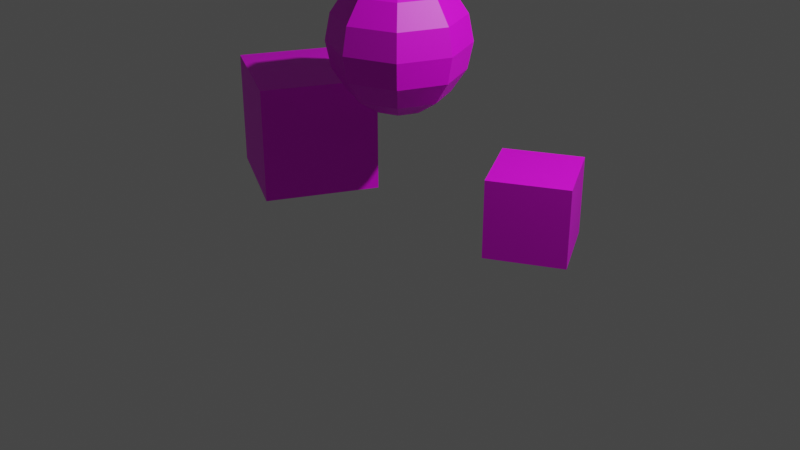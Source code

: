 # Source: test.blend  (saved by Blender 2.83.18; exported with 4.5.12 LTS)
import bpy
from mathutils import Matrix  # noqa: F401  (used for matrix-valued properties, if any)

bpy.ops.wm.read_factory_settings(use_empty=True)
scene = bpy.context.scene
scene.name = 'Scene'

# ---- collections
col_collection = bpy.data.collections.new('Collection'); scene.collection.children.link(col_collection)

# ---- images (referenced by path relative to the original .blend; pixels are not part of the script)
import os
ASSET_DIR = os.environ.get("B2B_ASSET_DIR", "")  # directory of the original .blend (textures are referenced by path, not embedded)
HERE = os.path.dirname(os.path.abspath(__file__))  # packed textures are extracted next to this script under _unpacked/

def load_image(name, relpath, width, height, colorspace="sRGB"):
    """Load a texture the original file referenced (path relative to the .blend, or extracted next to this script)."""
    p = next((c for c in (os.path.join(HERE, relpath), os.path.join(ASSET_DIR, relpath)) if relpath and os.path.exists(c)), "")
    if p:
        img = bpy.data.images.load(p, check_existing=True)
        img.name = name
    else:  # same state as the original file: an image datablock whose file is absent (Cycles renders it pink)
        img = bpy.data.images.new(name, width, height)
        img.source = "FILE"
        img.filepath = "//" + (relpath or name)
    img.colorspace_settings.name = colorspace
    return img
img_test_tex_jpg = load_image('test_tex.jpg', 'test_tex.jpg', 1024, 1024, 'sRGB')

# ---- materials (node trees are filled in below, after node groups)
mat_default_obj = bpy.data.materials.new('Default OBJ')
mat_default_obj.use_transparent_shadow = False

# ---- material node trees
mat_default_obj.use_nodes = True; mat_default_obj.node_tree.nodes.clear()
_N = mat_default_obj.node_tree.nodes; _L = mat_default_obj.node_tree.links
n0 = _N.new('ShaderNodeBsdfPrincipled'); n0.name = 'Principled BSDF'; n0.location = (10, 300)
n0.distribution = 'GGX'
n0.subsurface_method = 'BURLEY'
n0.inputs[3].default_value = 1.45
n0.inputs[27].default_value = (0.0, 0.0, 0.0, 1.0)
n0.inputs[28].default_value = 1.0
n1 = _N.new('ShaderNodeOutputMaterial'); n1.name = 'Material Output'; n1.location = (300, 300)
n2 = _N.new('ShaderNodeTexImage'); n2.name = 'Image Texture'; n2.location = (-280, 280)
n2.image = img_test_tex_jpg
_L.new(n0.outputs[0], n1.inputs[0])
_L.new(n2.outputs[0], n0.inputs[0])
n1.is_active_output = True

# ---- world
world_world = bpy.data.worlds.new('World'); scene.world = world_world
world_world.use_nodes = True; world_world.node_tree.nodes.clear()
_N = world_world.node_tree.nodes; _L = world_world.node_tree.links
n0 = _N.new('ShaderNodeOutputWorld'); n0.name = 'World Output'; n0.location = (300, 300)
n1 = _N.new('ShaderNodeBackground'); n1.name = 'Background'; n1.location = (10, 300)
n1.inputs[0].default_value = (0.05088, 0.05088, 0.05088, 1.0)
_L.new(n1.outputs[0], n0.inputs[0])
n0.is_active_output = True
world_world.color = (0.05088, 0.05088, 0.05088)
world_world.use_sun_shadow = False
world_world.sun_shadow_jitter_overblur = 0.0

# ---- cameras
cam_camera = bpy.data.cameras.new('Camera')
cam_camera.clip_end = 100.0
cam_camera.ortho_scale = 7.314

# ---- lights
light_light = bpy.data.lights.new('Light', 'POINT')
light_light.transmission_factor = 0.0
light_light.energy = 1000.0
light_light.shadow_soft_size = 0.1
light_light.shadow_maximum_resolution = 0.006
light_light.use_absolute_resolution = True

# ---- meshes
me_cube01_cube01_cube_001 = bpy.data.meshes.new('Cube01_cube01_Cube.001')
me_cube01_cube01_cube_001.from_pydata([(-1.676, 1.263, -0.8057), (-1.144, 1.263, 0.8057), (-0.6043, 1.263, -0.2662), (-2.216, 0.06342, 0.2662), (-1.144, 0.06342, 0.8057), (-2.216, 1.263, 0.2662), (-1.676, 0.06342, -0.8057), (-0.6043, 0.06342, -0.2662)], [], [(0, 1, 2), (1, 3, 4), (5, 6, 3), (7, 3, 6), (2, 4, 7), (0, 7, 6), (0, 5, 1), (1, 5, 3), (5, 0, 6), (7, 4, 3), (2, 1, 4), (0, 2, 7)])
me_cube01_cube01_cube_001.polygons.foreach_set('use_smooth', [True] * 12)
_k = set([(0, 2), (0, 5), (0, 6), (1, 2), (1, 4), (1, 5), (2, 7), (3, 4), (3, 5), (3, 6), (4, 7), (6, 7)])
me_cube01_cube01_cube_001.attributes.new('sharp_edge', 'BOOLEAN', 'EDGE').data.foreach_set('value', [ (min(e.vertices), max(e.vertices)) in _k for e in me_cube01_cube01_cube_001.edges])
_uv = me_cube01_cube01_cube_001.uv_layers.new(name='UVMap')
_uv.uv.foreach_set('vector', [0.25, 0.25, 0.5, 8.659e-05, 0.5, 0.25, 0.5, 0.9999, 0.25, 0.75, 0.5, 0.75, 8.665e-05, 0.75, 0.25, 0.5, 0.25, 0.75, 0.5, 0.5, 0.25, 0.75, 0.25, 0.5, 0.75, 0.5, 0.5, 0.75, 0.5, 0.5, 0.25, 0.25, 0.5, 0.5, 0.25, 0.5, 0.25, 0.25, 0.25, 8.665e-05, 0.5, 8.659e-05, 0.5, 0.9999, 0.25, 0.9999, 0.25, 0.75, 8.665e-05, 0.75, 8.659e-05, 0.5, 0.25, 0.5, 0.5, 0.5, 0.5, 0.75, 0.25, 0.75, 0.75, 0.5, 0.75, 0.75, 0.5, 0.75, 0.25, 0.25, 0.5, 0.25, 0.5, 0.5])
me_cube01_cube01_cube_001.materials.append(mat_default_obj)
me_cube01_cube01_cube_001.use_remesh_fix_poles = True
me_cube01_cube01_cube_001.use_remesh_preserve_attributes = False
me_cube01_cube01_cube_001.use_mirror_vertex_groups = False
me_cube01_cube01_cube_001.update()
me_cube01_cube01_cube_001.normals_split_custom_set([tuple(v) for v in zip(*[iter([0.0, 1.0, 8.278e-08, 0.0, 1.0, 8.278e-08, 0.0, 1.0, 1.656e-07, -0.4496, -4.553e-07, 0.8932, -0.4496, -4.553e-07, 0.8932, -0.4496, -9.106e-07, 0.8932, -0.8932, 1.45e-07, -0.4496, -0.8932, 1.45e-07, -0.4496, -0.8932, 0.0, -0.4496, 0.0, -1.0, 0.0, 0.0, -1.0, 0.0, 0.0, -1.0, 0.0, 0.8932, -2.254e-07, 0.4496, 0.8932, -2.254e-07, 0.4496, 0.8932, 0.0, 0.4496, 0.4496, 2.897e-07, -0.8932, 0.4496, 2.897e-07, -0.8932, 0.4496, 5.795e-07, -0.8932, 0.0, 1.0, 8.278e-08, 0.0, 1.0, 0.0, 0.0, 1.0, 8.278e-08, -0.4496, -4.553e-07, 0.8932, -0.4496, 0.0, 0.8932, -0.4496, -4.553e-07, 0.8932, -0.8932, 1.45e-07, -0.4496, -0.8932, 2.901e-07, -0.4496, -0.8932, 1.45e-07, -0.4496, 0.0, -1.0, 0.0, 0.0, -1.0, 0.0, 0.0, -1.0, 0.0, 0.8932, -2.254e-07, 0.4496, 0.8932, -4.508e-07, 0.4496, 0.8932, -2.254e-07, 0.4496, 0.4496, 2.897e-07, -0.8932, 0.4496, 0.0, -0.8932, 0.4496, 2.897e-07, -0.8932])] * 3)])
me_cube02_cube02_cube_001 = bpy.data.meshes.new('Cube02_cube02_Cube.001')
me_cube02_cube02_cube_001.from_pydata([(1.871, 0.8235, -0.3577), (1.18, 0.02349, 0.04603), (1.871, 0.02349, -0.3577), (1.18, 0.8235, 0.04603), (0.7764, 0.02349, -0.6446), (0.7764, 0.8235, -0.6446), (1.467, 0.02349, -1.048), (1.467, 0.8235, -1.048)], [], [(0, 1, 2), (3, 4, 1), (5, 6, 4), (7, 2, 6), (4, 2, 1), (3, 7, 5), (0, 3, 1), (3, 5, 4), (5, 7, 6), (7, 0, 2), (4, 6, 2), (3, 0, 7)])
_uv = me_cube02_cube02_cube_001.uv_layers.new(name='UVMap')
_uv.uv.foreach_set('vector', [0.9999, 0.5, 0.75, 0.75, 0.75, 0.5, 0.25, 0.5, 0.5, 0.25, 0.5, 0.5, 0.9999, 8.659e-05, 0.75, 0.25, 0.75, 8.659e-05, 0.9999, 0.25, 0.75, 0.5, 0.75, 0.25, 0.5, 0.25, 0.75, 0.5, 0.5, 0.5, 0.25, 0.5, 8.698e-05, 0.25, 0.25, 0.25, 0.9999, 0.5, 0.9999, 0.75, 0.75, 0.75, 0.25, 0.5, 0.25, 0.25, 0.5, 0.25, 0.9999, 8.659e-05, 0.9999, 0.25, 0.75, 0.25, 0.9999, 0.25, 0.9999, 0.5, 0.75, 0.5, 0.5, 0.25, 0.75, 0.25, 0.75, 0.5, 0.25, 0.5, 8.659e-05, 0.5, 8.698e-05, 0.25])
me_cube02_cube02_cube_001.materials.append(mat_default_obj)
me_cube02_cube02_cube_001.use_remesh_fix_poles = True
me_cube02_cube02_cube_001.use_remesh_preserve_attributes = False
me_cube02_cube02_cube_001.use_mirror_vertex_groups = False
me_cube02_cube02_cube_001.update()
me_cube02_cube02_cube_001.normals_split_custom_set([tuple(v) for v in zip(*[iter([0.5047, 0.0, 0.8633, 0.5047, 0.0, 0.8633, 0.5047, 0.0, 0.8633, -0.8633, 0.0, 0.5047, -0.8633, 0.0, 0.5047, -0.8633, 0.0, 0.5047, -0.5047, 0.0, -0.8633, -0.5047, 0.0, -0.8633, -0.5047, 0.0, -0.8633, 0.8633, 0.0, -0.5047, 0.8633, 0.0, -0.5047, 0.8633, 0.0, -0.5047, 4.484e-07, -1.0, -1.711e-06, 4.484e-07, -1.0, -1.711e-06, 4.484e-07, -1.0, -1.711e-06, 0.0, 1.0, 0.0, 0.0, 1.0, 0.0, 0.0, 1.0, 0.0, 0.5047, 0.0, 0.8633, 0.5047, 0.0, 0.8633, 0.5047, 0.0, 0.8633, -0.8633, 0.0, 0.5047, -0.8633, 0.0, 0.5047, -0.8633, 0.0, 0.5047, -0.5047, 0.0, -0.8633, -0.5047, 0.0, -0.8633, -0.5047, 0.0, -0.8633, 0.8633, 0.0, -0.5047, 0.8633, 0.0, -0.5047, 0.8633, 0.0, -0.5047, 0.0, -1.0, 0.0, 0.0, -1.0, 0.0, 0.0, -1.0, 0.0, 0.0, 1.0, 0.0, 0.0, 1.0, 0.0, 0.0, 1.0, 0.0])] * 3)])
me_sphere_sphere_002 = bpy.data.meshes.new('Sphere_Sphere.002')
me_sphere_sphere_002.from_pydata([(0.0, 1.16, 0.0), (0.0, 1.213, -0.2679), (0.1894, 1.213, -0.1894), (0.0, 1.592, -0.6467), (0.35, 1.365, -0.35), (0.0, 1.365, -0.495), (0.0, 2.128, -0.6467), (0.495, 1.86, -0.495), (0.0, 1.86, -0.7), (0.0, 2.507, -0.2679), (0.35, 2.355, -0.35), (0.0, 2.355, -0.495), (0.4573, 1.592, -0.4573), (0.4573, 2.128, -0.4573), (0.0, 2.56, 0.0), (0.1894, 2.507, -0.1894), (0.2679, 1.213, 0.0), (0.6467, 1.592, 0.0), (0.6467, 2.128, 0.0), (0.2679, 2.507, 0.0), (0.495, 1.365, 0.0), (0.7, 1.86, 0.0), (0.495, 2.355, 0.0), (0.4573, 1.592, 0.4573), (0.35, 2.355, 0.35), (0.4573, 2.128, 0.4573), (0.1894, 2.507, 0.1894), (0.1894, 1.213, 0.1894), (0.35, 1.365, 0.35), (0.495, 1.86, 0.495), (0.0, 1.213, 0.2679), (0.0, 1.365, 0.495), (0.0, 1.86, 0.7), (0.0, 2.355, 0.495), (0.0, 1.592, 0.6467), (0.0, 2.128, 0.6467), (0.0, 2.507, 0.2679), (-0.495, 1.86, 0.495), (-0.35, 2.355, 0.35), (-0.1894, 1.213, 0.1894), (-0.4573, 1.592, 0.4573), (-0.4573, 2.128, 0.4573), (-0.1894, 2.507, 0.1894), (-0.35, 1.365, 0.35), (-0.2679, 1.213, 0.0), (-0.6467, 1.592, 0.0), (-0.6467, 2.128, 0.0), (-0.2679, 2.507, 0.0), (-0.495, 1.365, 0.0), (-0.7, 1.86, 0.0), (-0.495, 2.355, 0.0), (-0.4573, 2.128, -0.4573), (-0.1894, 2.507, -0.1894), (-0.1894, 1.213, -0.1894), (-0.35, 1.365, -0.35), (-0.495, 1.86, -0.495), (-0.35, 2.355, -0.35), (-0.4573, 1.592, -0.4573)], [], [(0, 1, 2), (3, 4, 5), (6, 7, 8), (9, 10, 11), (5, 2, 1), (8, 12, 3), (11, 13, 6), (9, 14, 15), (4, 16, 2), (7, 17, 12), (10, 18, 13), (15, 14, 19), (0, 2, 16), (12, 20, 4), (7, 18, 21), (15, 22, 10), (21, 23, 17), (18, 24, 25), (19, 14, 26), (0, 16, 27), (20, 23, 28), (18, 29, 21), (19, 24, 22), (20, 27, 16), (0, 27, 30), (23, 31, 28), (25, 32, 29), (26, 33, 24), (27, 31, 30), (29, 34, 23), (24, 35, 25), (26, 14, 36), (35, 37, 32), (36, 38, 33), (31, 39, 30), (32, 40, 34), (33, 41, 35), (36, 14, 42), (0, 30, 39), (34, 43, 31), (43, 44, 39), (37, 45, 40), (38, 46, 41), (42, 14, 47), (0, 39, 44), (40, 48, 43), (41, 49, 37), (42, 50, 38), (50, 51, 46), (47, 14, 52), (0, 44, 53), (45, 54, 48), (46, 55, 49), (47, 56, 50), (48, 53, 44), (49, 57, 45), (0, 53, 1), (57, 5, 54), (51, 8, 55), (52, 11, 56), (54, 1, 53), (55, 3, 57), (56, 6, 51), (52, 14, 9), (3, 12, 4), (6, 13, 7), (9, 15, 10), (5, 4, 2), (8, 7, 12), (11, 10, 13), (4, 20, 16), (7, 21, 17), (10, 22, 18), (12, 17, 20), (7, 13, 18), (15, 19, 22), (21, 29, 23), (18, 22, 24), (20, 17, 23), (18, 25, 29), (19, 26, 24), (20, 28, 27), (23, 34, 31), (25, 35, 32), (26, 36, 33), (27, 28, 31), (29, 32, 34), (24, 33, 35), (35, 41, 37), (36, 42, 38), (31, 43, 39), (32, 37, 40), (33, 38, 41), (34, 40, 43), (43, 48, 44), (37, 49, 45), (38, 50, 46), (40, 45, 48), (41, 46, 49), (42, 47, 50), (50, 56, 51), (45, 57, 54), (46, 51, 55), (47, 52, 56), (48, 54, 53), (49, 55, 57), (57, 3, 5), (51, 6, 8), (52, 9, 11), (54, 5, 1), (55, 8, 3), (56, 11, 6)])
_uv = me_sphere_sphere_002.uv_layers.new(name='UVMap')
_uv.uv.foreach_set('vector', [0.6875, 0.0, 0.75, 0.125, 0.625, 0.125, 0.75, 0.375, 0.625, 0.25, 0.75, 0.25, 0.75, 0.625, 0.625, 0.5, 0.75, 0.5, 0.75, 0.875, 0.625, 0.75, 0.75, 0.75, 0.75, 0.25, 0.625, 0.125, 0.75, 0.125, 0.75, 0.5, 0.625, 0.375, 0.75, 0.375, 0.75, 0.75, 0.625, 0.625, 0.75, 0.625, 0.75, 0.875, 0.6875, 1.0, 0.625, 0.875, 0.625, 0.25, 0.5, 0.125, 0.625, 0.125, 0.625, 0.5, 0.5, 0.375, 0.625, 0.375, 0.625, 0.75, 0.5, 0.625, 0.625, 0.625, 0.625, 0.875, 0.5625, 1.0, 0.5, 0.875, 0.5625, 0.0, 0.625, 0.125, 0.5, 0.125, 0.625, 0.375, 0.5, 0.25, 0.625, 0.25, 0.625, 0.5, 0.5, 0.625, 0.5, 0.5, 0.625, 0.875, 0.5, 0.75, 0.625, 0.75, 0.5, 0.5, 0.375, 0.375, 0.5, 0.375, 0.5, 0.625, 0.375, 0.75, 0.375, 0.625, 0.5, 0.875, 0.4375, 1.0, 0.375, 0.875, 0.4375, 0.0, 0.5, 0.125, 0.375, 0.125, 0.5, 0.25, 0.375, 0.375, 0.375, 0.25, 0.5, 0.625, 0.375, 0.5, 0.5, 0.5, 0.5, 0.875, 0.375, 0.75, 0.5, 0.75, 0.5, 0.25, 0.375, 0.125, 0.5, 0.125, 0.3125, 0.0, 0.375, 0.125, 0.25, 0.125, 0.375, 0.375, 0.25, 0.25, 0.375, 0.25, 0.375, 0.625, 0.25, 0.5, 0.375, 0.5, 0.375, 0.875, 0.25, 0.75, 0.375, 0.75, 0.375, 0.125, 0.25, 0.25, 0.25, 0.125, 0.375, 0.5, 0.25, 0.375, 0.375, 0.375, 0.375, 0.75, 0.25, 0.625, 0.375, 0.625, 0.375, 0.875, 0.3125, 1.0, 0.25, 0.875, 0.25, 0.625, 0.125, 0.5, 0.25, 0.5, 0.25, 0.875, 0.125, 0.75, 0.25, 0.75, 0.25, 0.25, 0.125, 0.125, 0.25, 0.125, 0.25, 0.5, 0.125, 0.375, 0.25, 0.375, 0.25, 0.75, 0.125, 0.625, 0.25, 0.625, 0.25, 0.875, 0.1875, 1.0, 0.125, 0.875, 0.1875, 0.0, 0.25, 0.125, 0.125, 0.125, 0.25, 0.375, 0.125, 0.25, 0.25, 0.25, 0.125, 0.25, 0.0, 0.125, 0.125, 0.125, 0.125, 0.5, 0.0, 0.375, 0.125, 0.375, 0.125, 0.75, 0.0, 0.625, 0.125, 0.625, 0.125, 0.875, 0.0625, 1.0, 0.0, 0.875, 0.0625, 0.0, 0.125, 0.125, 0.0, 0.125, 0.125, 0.375, 0.0, 0.25, 0.125, 0.25, 0.125, 0.625, 0.0, 0.5, 0.125, 0.5, 0.125, 0.875, 0.0, 0.75, 0.125, 0.75, 1.0, 0.75, 0.875, 0.625, 1.0, 0.625, 1.0, 0.875, 0.9375, 1.0, 0.875, 0.875, 0.9375, 0.0, 1.0, 0.125, 0.875, 0.125, 1.0, 0.375, 0.875, 0.25, 1.0, 0.25, 1.0, 0.625, 0.875, 0.5, 1.0, 0.5, 1.0, 0.875, 0.875, 0.75, 1.0, 0.75, 1.0, 0.25, 0.875, 0.125, 1.0, 0.125, 1.0, 0.5, 0.875, 0.375, 1.0, 0.375, 0.8125, 0.0, 0.875, 0.125, 0.75, 0.125, 0.875, 0.375, 0.75, 0.25, 0.875, 0.25, 0.875, 0.625, 0.75, 0.5, 0.875, 0.5, 0.875, 0.875, 0.75, 0.75, 0.875, 0.75, 0.875, 0.25, 0.75, 0.125, 0.875, 0.125, 0.875, 0.5, 0.75, 0.375, 0.875, 0.375, 0.875, 0.75, 0.75, 0.625, 0.875, 0.625, 0.875, 0.875, 0.8125, 1.0, 0.75, 0.875, 0.75, 0.375, 0.625, 0.375, 0.625, 0.25, 0.75, 0.625, 0.625, 0.625, 0.625, 0.5, 0.75, 0.875, 0.625, 0.875, 0.625, 0.75, 0.75, 0.25, 0.625, 0.25, 0.625, 0.125, 0.75, 0.5, 0.625, 0.5, 0.625, 0.375, 0.75, 0.75, 0.625, 0.75, 0.625, 0.625, 0.625, 0.25, 0.5, 0.25, 0.5, 0.125, 0.625, 0.5, 0.5, 0.5, 0.5, 0.375, 0.625, 0.75, 0.5, 0.75, 0.5, 0.625, 0.625, 0.375, 0.5, 0.375, 0.5, 0.25, 0.625, 0.5, 0.625, 0.625, 0.5, 0.625, 0.625, 0.875, 0.5, 0.875, 0.5, 0.75, 0.5, 0.5, 0.375, 0.5, 0.375, 0.375, 0.5, 0.625, 0.5, 0.75, 0.375, 0.75, 0.5, 0.25, 0.5, 0.375, 0.375, 0.375, 0.5, 0.625, 0.375, 0.625, 0.375, 0.5, 0.5, 0.875, 0.375, 0.875, 0.375, 0.75, 0.5, 0.25, 0.375, 0.25, 0.375, 0.125, 0.375, 0.375, 0.25, 0.375, 0.25, 0.25, 0.375, 0.625, 0.25, 0.625, 0.25, 0.5, 0.375, 0.875, 0.25, 0.875, 0.25, 0.75, 0.375, 0.125, 0.375, 0.25, 0.25, 0.25, 0.375, 0.5, 0.25, 0.5, 0.25, 0.375, 0.375, 0.75, 0.25, 0.75, 0.25, 0.625, 0.25, 0.625, 0.125, 0.625, 0.125, 0.5, 0.25, 0.875, 0.125, 0.875, 0.125, 0.75, 0.25, 0.25, 0.125, 0.25, 0.125, 0.125, 0.25, 0.5, 0.125, 0.5, 0.125, 0.375, 0.25, 0.75, 0.125, 0.75, 0.125, 0.625, 0.25, 0.375, 0.125, 0.375, 0.125, 0.25, 0.125, 0.25, 0.0, 0.25, 0.0, 0.125, 0.125, 0.5, 0.0, 0.5, 0.0, 0.375, 0.125, 0.75, 0.0, 0.75, 0.0, 0.625, 0.125, 0.375, 0.0, 0.375, 0.0, 0.25, 0.125, 0.625, 0.0, 0.625, 0.0, 0.5, 0.125, 0.875, 0.0, 0.875, 0.0, 0.75, 1.0, 0.75, 0.875, 0.75, 0.875, 0.625, 1.0, 0.375, 0.875, 0.375, 0.875, 0.25, 1.0, 0.625, 0.875, 0.625, 0.875, 0.5, 1.0, 0.875, 0.875, 0.875, 0.875, 0.75, 1.0, 0.25, 0.875, 0.25, 0.875, 0.125, 1.0, 0.5, 0.875, 0.5, 0.875, 0.375, 0.875, 0.375, 0.75, 0.375, 0.75, 0.25, 0.875, 0.625, 0.75, 0.625, 0.75, 0.5, 0.875, 0.875, 0.75, 0.875, 0.75, 0.75, 0.875, 0.25, 0.75, 0.25, 0.75, 0.125, 0.875, 0.5, 0.75, 0.5, 0.75, 0.375, 0.875, 0.75, 0.75, 0.75, 0.75, 0.625])
me_sphere_sphere_002.materials.append(mat_default_obj)
me_sphere_sphere_002.use_remesh_fix_poles = True
me_sphere_sphere_002.use_remesh_preserve_attributes = False
me_sphere_sphere_002.use_mirror_vertex_groups = False
me_sphere_sphere_002.update()
me_sphere_sphere_002.normals_split_custom_set([tuple(v) for v in zip(*[iter([0.08055, -0.9776, -0.1945, 0.08055, -0.9776, -0.1945, 0.08055, -0.9776, -0.1945, 0.3256, -0.5253, -0.7862, 0.3256, -0.5253, -0.7862, 0.3256, -0.5253, -0.7862, 0.3764, 0.1807, -0.9087, 0.3764, 0.1807, -0.9087, 0.3764, 0.1807, -0.9087, 0.2243, 0.8103, -0.5414, 0.2243, 0.8103, -0.5414, 0.2243, 0.8103, -0.5414, 0.2243, -0.8103, -0.5414, 0.2243, -0.8103, -0.5414, 0.2243, -0.8103, -0.5414, 0.3764, -0.1807, -0.9087, 0.3764, -0.1807, -0.9087, 0.3764, -0.1807, -0.9087, 0.3256, 0.5253, -0.7862, 0.3256, 0.5253, -0.7862, 0.3256, 0.5253, -0.7862, 0.08055, 0.9776, -0.1945, 0.08055, 0.9776, -0.1945, 0.08055, 0.9776, -0.1945, 0.5414, -0.8103, -0.2243, 0.5414, -0.8103, -0.2243, 0.5414, -0.8103, -0.2243, 0.9087, -0.1807, -0.3764, 0.9087, -0.1807, -0.3764, 0.9087, -0.1807, -0.3764, 0.7862, 0.5253, -0.3256, 0.7862, 0.5253, -0.3256, 0.7862, 0.5253, -0.3256, 0.1945, 0.9776, -0.08054, 0.1945, 0.9776, -0.08054, 0.1945, 0.9776, -0.08054, 0.1945, -0.9776, -0.08055, 0.1945, -0.9776, -0.08055, 0.1945, -0.9776, -0.08055, 0.7862, -0.5253, -0.3256, 0.7862, -0.5253, -0.3256, 0.7862, -0.5253, -0.3256, 0.9087, 0.1807, -0.3764, 0.9087, 0.1807, -0.3764, 0.9087, 0.1807, -0.3764, 0.5414, 0.8103, -0.2243, 0.5414, 0.8103, -0.2243, 0.5414, 0.8103, -0.2243, 0.9087, -0.1807, 0.3764, 0.9087, -0.1807, 0.3764, 0.9087, -0.1807, 0.3764, 0.7862, 0.5253, 0.3256, 0.7862, 0.5253, 0.3256, 0.7862, 0.5253, 0.3256, 0.1945, 0.9776, 0.08055, 0.1945, 0.9776, 0.08055, 0.1945, 0.9776, 0.08055, 0.1945, -0.9776, 0.08055, 0.1945, -0.9776, 0.08055, 0.1945, -0.9776, 0.08055, 0.7862, -0.5253, 0.3256, 0.7862, -0.5253, 0.3256, 0.7862, -0.5253, 0.3256, 0.9087, 0.1807, 0.3764, 0.9087, 0.1807, 0.3764, 0.9087, 0.1807, 0.3764, 0.5414, 0.8103, 0.2243, 0.5414, 0.8103, 0.2243, 0.5414, 0.8103, 0.2243, 0.5414, -0.8103, 0.2243, 0.5414, -0.8103, 0.2243, 0.5414, -0.8103, 0.2243, 0.08055, -0.9776, 0.1945, 0.08055, -0.9776, 0.1945, 0.08055, -0.9776, 0.1945, 0.3256, -0.5253, 0.7862, 0.3256, -0.5253, 0.7862, 0.3256, -0.5253, 0.7862, 0.3764, 0.1807, 0.9087, 0.3764, 0.1807, 0.9087, 0.3764, 0.1807, 0.9087, 0.2243, 0.8103, 0.5414, 0.2243, 0.8103, 0.5414, 0.2243, 0.8103, 0.5414, 0.2243, -0.8103, 0.5414, 0.2243, -0.8103, 0.5414, 0.2243, -0.8103, 0.5414, 0.3764, -0.1807, 0.9087, 0.3764, -0.1807, 0.9087, 0.3764, -0.1807, 0.9087, 0.3256, 0.5253, 0.7862, 0.3256, 0.5253, 0.7862, 0.3256, 0.5253, 0.7862, 0.08055, 0.9776, 0.1945, 0.08055, 0.9776, 0.1945, 0.08055, 0.9776, 0.1945, -0.3764, 0.1807, 0.9087, -0.3764, 0.1807, 0.9087, -0.3764, 0.1807, 0.9087, -0.2243, 0.8103, 0.5414, -0.2243, 0.8103, 0.5414, -0.2243, 0.8103, 0.5414, -0.2243, -0.8103, 0.5414, -0.2243, -0.8103, 0.5414, -0.2243, -0.8103, 0.5414, -0.3764, -0.1807, 0.9087, -0.3764, -0.1807, 0.9087, -0.3764, -0.1807, 0.9087, -0.3256, 0.5253, 0.7862, -0.3256, 0.5253, 0.7862, -0.3256, 0.5253, 0.7862, -0.08055, 0.9776, 0.1945, -0.08055, 0.9776, 0.1945, -0.08055, 0.9776, 0.1945, -0.08055, -0.9776, 0.1945, -0.08055, -0.9776, 0.1945, -0.08055, -0.9776, 0.1945, -0.3256, -0.5253, 0.7862, -0.3256, -0.5253, 0.7862, -0.3256, -0.5253, 0.7862, -0.5414, -0.8103, 0.2243, -0.5414, -0.8103, 0.2243, -0.5414, -0.8103, 0.2243, -0.9087, -0.1807, 0.3764, -0.9087, -0.1807, 0.3764, -0.9087, -0.1807, 0.3764, -0.7862, 0.5253, 0.3256, -0.7862, 0.5253, 0.3256, -0.7862, 0.5253, 0.3256, -0.1945, 0.9776, 0.08054, -0.1945, 0.9776, 0.08054, -0.1945, 0.9776, 0.08054, -0.1945, -0.9776, 0.08055, -0.1945, -0.9776, 0.08055, -0.1945, -0.9776, 0.08055, -0.7862, -0.5253, 0.3256, -0.7862, -0.5253, 0.3256, -0.7862, -0.5253, 0.3256, -0.9087, 0.1807, 0.3764, -0.9087, 0.1807, 0.3764, -0.9087, 0.1807, 0.3764, -0.5414, 0.8103, 0.2243, -0.5414, 0.8103, 0.2243, -0.5414, 0.8103, 0.2243, -0.7862, 0.5253, -0.3256, -0.7862, 0.5253, -0.3256, -0.7862, 0.5253, -0.3256, -0.1945, 0.9776, -0.08055, -0.1945, 0.9776, -0.08055, -0.1945, 0.9776, -0.08055, -0.1945, -0.9776, -0.08055, -0.1945, -0.9776, -0.08055, -0.1945, -0.9776, -0.08055, -0.7862, -0.5253, -0.3256, -0.7862, -0.5253, -0.3256, -0.7862, -0.5253, -0.3256, -0.9087, 0.1807, -0.3764, -0.9087, 0.1807, -0.3764, -0.9087, 0.1807, -0.3764, -0.5414, 0.8103, -0.2243, -0.5414, 0.8103, -0.2243, -0.5414, 0.8103, -0.2243, -0.5414, -0.8103, -0.2243, -0.5414, -0.8103, -0.2243, -0.5414, -0.8103, -0.2243, -0.9087, -0.1807, -0.3764, -0.9087, -0.1807, -0.3764, -0.9087, -0.1807, -0.3764, -0.08055, -0.9776, -0.1945, -0.08055, -0.9776, -0.1945, -0.08055, -0.9776, -0.1945, -0.3256, -0.5253, -0.7862, -0.3256, -0.5253, -0.7862, -0.3256, -0.5253, -0.7862, -0.3764, 0.1807, -0.9087, -0.3764, 0.1807, -0.9087, -0.3764, 0.1807, -0.9087, -0.2243, 0.8103, -0.5414, -0.2243, 0.8103, -0.5414, -0.2243, 0.8103, -0.5414, -0.2243, -0.8103, -0.5414, -0.2243, -0.8103, -0.5414, -0.2243, -0.8103, -0.5414, -0.3764, -0.1807, -0.9087, -0.3764, -0.1807, -0.9087, -0.3764, -0.1807, -0.9087, -0.3256, 0.5253, -0.7862, -0.3256, 0.5253, -0.7862, -0.3256, 0.5253, -0.7862, -0.08055, 0.9776, -0.1945, -0.08055, 0.9776, -0.1945, -0.08055, 0.9776, -0.1945, 0.3256, -0.5253, -0.7862, 0.3256, -0.5253, -0.7862, 0.3256, -0.5253, -0.7862, 0.3764, 0.1807, -0.9087, 0.3764, 0.1807, -0.9087, 0.3764, 0.1807, -0.9087, 0.2243, 0.8103, -0.5414, 0.2243, 0.8103, -0.5414, 0.2243, 0.8103, -0.5414, 0.2243, -0.8103, -0.5414, 0.2243, -0.8103, -0.5414, 0.2243, -0.8103, -0.5414, 0.3764, -0.1807, -0.9087, 0.3764, -0.1807, -0.9087, 0.3764, -0.1807, -0.9087, 0.3256, 0.5253, -0.7862, 0.3256, 0.5253, -0.7862, 0.3256, 0.5253, -0.7862, 0.5414, -0.8103, -0.2243, 0.5414, -0.8103, -0.2243, 0.5414, -0.8103, -0.2243, 0.9087, -0.1807, -0.3764, 0.9087, -0.1807, -0.3764, 0.9087, -0.1807, -0.3764, 0.7862, 0.5253, -0.3256, 0.7862, 0.5253, -0.3256, 0.7862, 0.5253, -0.3256, 0.7862, -0.5253, -0.3256, 0.7862, -0.5253, -0.3256, 0.7862, -0.5253, -0.3256, 0.9087, 0.1807, -0.3764, 0.9087, 0.1807, -0.3764, 0.9087, 0.1807, -0.3764, 0.5414, 0.8103, -0.2243, 0.5414, 0.8103, -0.2243, 0.5414, 0.8103, -0.2243, 0.9087, -0.1807, 0.3764, 0.9087, -0.1807, 0.3764, 0.9087, -0.1807, 0.3764, 0.7862, 0.5253, 0.3256, 0.7862, 0.5253, 0.3256, 0.7862, 0.5253, 0.3256, 0.7862, -0.5253, 0.3256, 0.7862, -0.5253, 0.3256, 0.7862, -0.5253, 0.3256, 0.9087, 0.1807, 0.3764, 0.9087, 0.1807, 0.3764, 0.9087, 0.1807, 0.3764, 0.5414, 0.8103, 0.2243, 0.5414, 0.8103, 0.2243, 0.5414, 0.8103, 0.2243, 0.5414, -0.8103, 0.2243, 0.5414, -0.8103, 0.2243, 0.5414, -0.8103, 0.2243, 0.3256, -0.5253, 0.7862, 0.3256, -0.5253, 0.7862, 0.3256, -0.5253, 0.7862, 0.3764, 0.1807, 0.9087, 0.3764, 0.1807, 0.9087, 0.3764, 0.1807, 0.9087, 0.2243, 0.8103, 0.5414, 0.2243, 0.8103, 0.5414, 0.2243, 0.8103, 0.5414, 0.2243, -0.8103, 0.5414, 0.2243, -0.8103, 0.5414, 0.2243, -0.8103, 0.5414, 0.3764, -0.1807, 0.9087, 0.3764, -0.1807, 0.9087, 0.3764, -0.1807, 0.9087, 0.3256, 0.5253, 0.7862, 0.3256, 0.5253, 0.7862, 0.3256, 0.5253, 0.7862, -0.3764, 0.1807, 0.9087, -0.3764, 0.1807, 0.9087, -0.3764, 0.1807, 0.9087, -0.2243, 0.8103, 0.5414, -0.2243, 0.8103, 0.5414, -0.2243, 0.8103, 0.5414, -0.2243, -0.8103, 0.5414, -0.2243, -0.8103, 0.5414, -0.2243, -0.8103, 0.5414, -0.3764, -0.1807, 0.9087, -0.3764, -0.1807, 0.9087, -0.3764, -0.1807, 0.9087, -0.3256, 0.5253, 0.7862, -0.3256, 0.5253, 0.7862, -0.3256, 0.5253, 0.7862, -0.3256, -0.5253, 0.7862, -0.3256, -0.5253, 0.7862, -0.3256, -0.5253, 0.7862, -0.5414, -0.8103, 0.2243, -0.5414, -0.8103, 0.2243, -0.5414, -0.8103, 0.2243, -0.9087, -0.1807, 0.3764, -0.9087, -0.1807, 0.3764, -0.9087, -0.1807, 0.3764, -0.7862, 0.5253, 0.3256, -0.7862, 0.5253, 0.3256, -0.7862, 0.5253, 0.3256, -0.7862, -0.5253, 0.3256, -0.7862, -0.5253, 0.3256, -0.7862, -0.5253, 0.3256, -0.9087, 0.1807, 0.3764, -0.9087, 0.1807, 0.3764, -0.9087, 0.1807, 0.3764, -0.5414, 0.8103, 0.2243, -0.5414, 0.8103, 0.2243, -0.5414, 0.8103, 0.2243, -0.7862, 0.5253, -0.3256, -0.7862, 0.5253, -0.3256, -0.7862, 0.5253, -0.3256, -0.7862, -0.5253, -0.3256, -0.7862, -0.5253, -0.3256, -0.7862, -0.5253, -0.3256, -0.9087, 0.1807, -0.3764, -0.9087, 0.1807, -0.3764, -0.9087, 0.1807, -0.3764, -0.5414, 0.8103, -0.2243, -0.5414, 0.8103, -0.2243, -0.5414, 0.8103, -0.2243, -0.5414, -0.8103, -0.2243, -0.5414, -0.8103, -0.2243, -0.5414, -0.8103, -0.2243, -0.9087, -0.1807, -0.3764, -0.9087, -0.1807, -0.3764, -0.9087, -0.1807, -0.3764, -0.3256, -0.5253, -0.7862, -0.3256, -0.5253, -0.7862, -0.3256, -0.5253, -0.7862, -0.3764, 0.1807, -0.9087, -0.3764, 0.1807, -0.9087, -0.3764, 0.1807, -0.9087, -0.2243, 0.8103, -0.5414, -0.2243, 0.8103, -0.5414, -0.2243, 0.8103, -0.5414, -0.2243, -0.8103, -0.5414, -0.2243, -0.8103, -0.5414, -0.2243, -0.8103, -0.5414, -0.3764, -0.1807, -0.9087, -0.3764, -0.1807, -0.9087, -0.3764, -0.1807, -0.9087, -0.3256, 0.5253, -0.7862, -0.3256, 0.5253, -0.7862, -0.3256, 0.5253, -0.7862])] * 3)])

# ---- objects
ob_light = bpy.data.objects.new('Light', light_light)
ob_camera = bpy.data.objects.new('Camera', cam_camera)
ob_cube01_cube01_cube_001 = bpy.data.objects.new('Cube01_cube01_Cube.001', me_cube01_cube01_cube_001)
ob_cube02_cube02_cube_001 = bpy.data.objects.new('Cube02_cube02_Cube.001', me_cube02_cube02_cube_001)
ob_sphere_sphere_002 = bpy.data.objects.new('Sphere_Sphere.002', me_sphere_sphere_002)

# ---- transforms, parenting, visibility, modifiers, constraints
ob_light.location = (4.076, 1.005, 5.904)
ob_light.rotation_euler = (0.6503, 0.05522, 1.866)
ob_light.lock_rotations_4d = False
ob_light.empty_display_type = 'ARROWS'
ob_light.color = (0.0, 0.0, 0.0, 0.0)
ob_light.lineart.crease_threshold = 0.0
ob_camera.location = (7.359, -6.926, 4.958)
ob_camera.rotation_euler = (1.109, 0.0, 0.8149)
ob_camera.lock_rotations_4d = False
ob_camera.empty_display_type = 'ARROWS'
ob_camera.color = (0.0, 0.0, 0.0, 0.0)
ob_camera.display_type = 'WIRE'
ob_camera.lineart.crease_threshold = 0.0
ob_cube01_cube01_cube_001.location = (0.0, 0.0, 0.0)
ob_cube01_cube01_cube_001.rotation_euler = (1.571, -0.0, 0.0)
ob_cube01_cube01_cube_001.lineart.crease_threshold = 0.0
ob_cube02_cube02_cube_001.location = (0.0, 0.0, 0.0)
ob_cube02_cube02_cube_001.rotation_euler = (1.571, -0.0, 0.0)
ob_cube02_cube02_cube_001.lineart.crease_threshold = 0.0
ob_sphere_sphere_002.location = (0.0, 0.0, 0.0)
ob_sphere_sphere_002.rotation_euler = (1.571, -0.0, 0.0)
ob_sphere_sphere_002.lineart.crease_threshold = 0.0

# ---- collection membership
col_collection.objects.link(ob_light)
col_collection.objects.link(ob_camera)
col_collection.objects.link(ob_cube01_cube01_cube_001)
col_collection.objects.link(ob_cube02_cube02_cube_001)
col_collection.objects.link(ob_sphere_sphere_002)

# ---- scene / render settings (as saved in the file)
scene.camera = ob_camera
scene.frame_start = 1; scene.frame_end = 250; scene.frame_set(120)
scene.render.engine = 'BLENDER_EEVEE_NEXT'
scene.cycles.use_denoising = False
scene.cycles.samples = 128
scene.cycles.sampling_pattern = 'TABULATED_SOBOL'
scene.cycles.use_adaptive_sampling = False
scene.cycles.use_light_tree = False
scene.view_settings.view_transform = 'Filmic'
bpy.context.view_layer.update()
